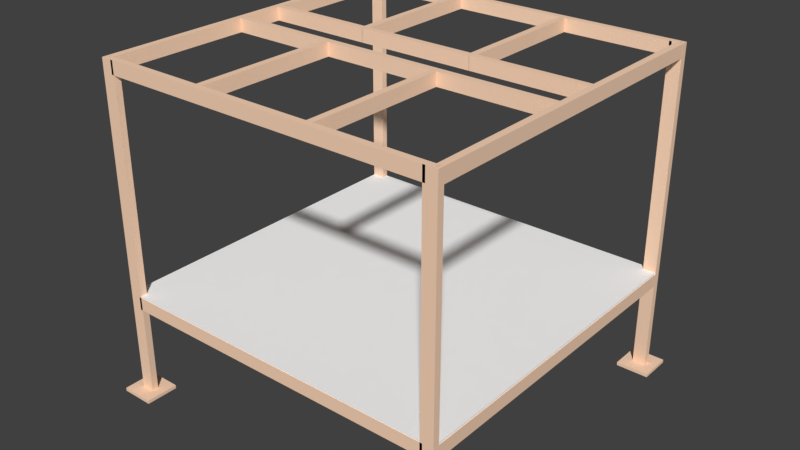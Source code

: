 # Source: AgilusStructure.blend  (saved by Blender 2.78.0; exported with 4.5.12 LTS)
import bpy
from mathutils import Matrix  # noqa: F401  (used for matrix-valued properties, if any)

bpy.ops.wm.read_factory_settings(use_empty=True)
scene = bpy.context.scene
scene.name = 'Scene'

# ---- collections
col_collection_1 = bpy.data.collections.new('Collection 1'); scene.collection.children.link(col_collection_1)

# ---- materials (node trees are filled in below, after node groups)
mat_material_002 = bpy.data.materials.new('Material.002')
mat_material_002.alpha_threshold = 0.0
mat_material_002.use_transparent_shadow = False
mat_material_002.diffuse_color = (1.0, 0.6929, 0.4944, 1.0)
mat_material_002.roughness = 0.5
mat_material_001 = bpy.data.materials.new('Material.001')
mat_material_001.alpha_threshold = 0.0
mat_material_001.use_transparent_shadow = False
mat_material_001.diffuse_color = (1.0, 1.0, 1.0, 1.0)
mat_material_001.roughness = 0.5
mat_material_001.specular_intensity = 1.0

# ---- material node trees

# ---- world
world_world = bpy.data.worlds.new('World'); scene.world = world_world
world_world.color = (0.05088, 0.05088, 0.05088)
world_world.use_sun_shadow = False
world_world.sun_shadow_jitter_overblur = 0.0
world_world.cycles.sampling_method = 'MANUAL'

# ---- meshes
me_cube_020 = bpy.data.meshes.new('Cube.020')
me_cube_020.from_pydata([(-1.0, -1.0, -1.0), (-1.0, -1.0, 1.0), (-1.0, 1.0, -1.0), (-1.0, 1.0, 1.0), (1.0, -1.0, -1.0), (1.0, -1.0, 1.0), (1.0, 1.0, -1.0), (1.0, 1.0, 1.0)], [], [(0, 1, 3, 2), (2, 3, 7, 6), (6, 7, 5, 4), (4, 5, 1, 0), (2, 6, 4, 0), (7, 3, 1, 5)])
me_cube_020.materials.append(mat_material_002)
me_cube_020.use_remesh_preserve_volume = False
me_cube_020.use_remesh_preserve_attributes = False
me_cube_020.use_mirror_vertex_groups = False
me_cube_020.update()
me_cube_002 = bpy.data.meshes.new('Cube.002')
me_cube_002.from_pydata([(-1.0, -1.0, -1.0), (-1.0, -1.0, 1.0), (-1.0, 1.0, -1.0), (-1.0, 1.0, 1.0), (1.0, -1.0, -1.0), (1.0, -1.0, 1.0), (1.0, 1.0, -1.0), (1.0, 1.0, 1.0)], [], [(0, 1, 3, 2), (2, 3, 7, 6), (6, 7, 5, 4), (4, 5, 1, 0), (2, 6, 4, 0), (7, 3, 1, 5)])
me_cube_002.materials.append(mat_material_002)
me_cube_002.use_remesh_preserve_volume = False
me_cube_002.use_remesh_preserve_attributes = False
me_cube_002.use_mirror_vertex_groups = False
me_cube_002.update()
me_cube_001 = bpy.data.meshes.new('Cube.001')
me_cube_001.from_pydata([(-1.0, -1.0, -1.0), (-1.0, -1.0, 1.0), (-1.0, 1.0, -1.0), (-1.0, 1.0, 1.0), (1.0, -1.0, -1.0), (1.0, -1.0, 1.0), (1.0, 1.0, -1.0), (1.0, 1.0, 1.0)], [], [(0, 1, 3, 2), (2, 3, 7, 6), (6, 7, 5, 4), (4, 5, 1, 0), (2, 6, 4, 0), (7, 3, 1, 5)])
me_cube_001.materials.append(mat_material_001)
me_cube_001.use_remesh_preserve_volume = False
me_cube_001.use_remesh_preserve_attributes = False
me_cube_001.use_mirror_vertex_groups = False
me_cube_001.update()
me_cube_003 = bpy.data.meshes.new('Cube.003')
me_cube_003.from_pydata([(-1.0, -1.0, -1.0), (-1.0, -1.0, 1.0), (-1.0, 1.0, -1.0), (-1.0, 1.0, 1.0), (1.0, -1.0, -1.0), (1.0, -1.0, 1.0), (1.0, 1.0, -1.0), (1.0, 1.0, 1.0)], [], [(0, 1, 3, 2), (2, 3, 7, 6), (6, 7, 5, 4), (4, 5, 1, 0), (2, 6, 4, 0), (7, 3, 1, 5)])
me_cube_003.materials.append(mat_material_002)
me_cube_003.use_remesh_preserve_volume = False
me_cube_003.use_remesh_preserve_attributes = False
me_cube_003.use_mirror_vertex_groups = False
me_cube_003.update()
me_cube_004 = bpy.data.meshes.new('Cube.004')
me_cube_004.from_pydata([(-1.0, -1.0, -1.0), (-1.0, -1.0, 1.0), (-1.0, 1.0, -1.0), (-1.0, 1.0, 1.0), (1.0, -1.0, -1.0), (1.0, -1.0, 1.0), (1.0, 1.0, -1.0), (1.0, 1.0, 1.0)], [], [(0, 1, 3, 2), (2, 3, 7, 6), (6, 7, 5, 4), (4, 5, 1, 0), (2, 6, 4, 0), (7, 3, 1, 5)])
me_cube_004.materials.append(mat_material_002)
me_cube_004.use_remesh_preserve_volume = False
me_cube_004.use_remesh_preserve_attributes = False
me_cube_004.use_mirror_vertex_groups = False
me_cube_004.update()
me_cube_005 = bpy.data.meshes.new('Cube.005')
me_cube_005.from_pydata([(-1.0, -1.0, -1.0), (-1.0, -1.0, 1.0), (-1.0, 1.0, -1.0), (-1.0, 1.0, 1.0), (1.0, -1.0, -1.0), (1.0, -1.0, 1.0), (1.0, 1.0, -1.0), (1.0, 1.0, 1.0)], [], [(0, 1, 3, 2), (2, 3, 7, 6), (6, 7, 5, 4), (4, 5, 1, 0), (2, 6, 4, 0), (7, 3, 1, 5)])
me_cube_005.materials.append(mat_material_002)
me_cube_005.use_remesh_preserve_volume = False
me_cube_005.use_remesh_preserve_attributes = False
me_cube_005.use_mirror_vertex_groups = False
me_cube_005.update()
me_cube_006 = bpy.data.meshes.new('Cube.006')
me_cube_006.from_pydata([(-1.0, -1.0, -1.0), (-1.0, -1.0, 1.0), (-1.0, 1.0, -1.0), (-1.0, 1.0, 1.0), (1.0, -1.0, -1.0), (1.0, -1.0, 1.0), (1.0, 1.0, -1.0), (1.0, 1.0, 1.0)], [], [(0, 1, 3, 2), (2, 3, 7, 6), (6, 7, 5, 4), (4, 5, 1, 0), (2, 6, 4, 0), (7, 3, 1, 5)])
me_cube_006.materials.append(mat_material_002)
me_cube_006.use_remesh_preserve_volume = False
me_cube_006.use_remesh_preserve_attributes = False
me_cube_006.use_mirror_vertex_groups = False
me_cube_006.update()
me_cube_007 = bpy.data.meshes.new('Cube.007')
me_cube_007.from_pydata([(-1.0, -1.0, -1.0), (-1.0, -1.0, 1.0), (-1.0, 1.0, -1.0), (-1.0, 1.0, 1.0), (1.0, -1.0, -1.0), (1.0, -1.0, 1.0), (1.0, 1.0, -1.0), (1.0, 1.0, 1.0)], [], [(0, 1, 3, 2), (2, 3, 7, 6), (6, 7, 5, 4), (4, 5, 1, 0), (2, 6, 4, 0), (7, 3, 1, 5)])
me_cube_007.materials.append(mat_material_002)
me_cube_007.use_remesh_preserve_volume = False
me_cube_007.use_remesh_preserve_attributes = False
me_cube_007.use_mirror_vertex_groups = False
me_cube_007.update()
me_cube_008 = bpy.data.meshes.new('Cube.008')
me_cube_008.from_pydata([(-1.0, -1.0, -1.0), (-1.0, -1.0, 1.0), (-1.0, 1.0, -1.0), (-1.0, 1.0, 1.0), (1.0, -1.0, -1.0), (1.0, -1.0, 1.0), (1.0, 1.0, -1.0), (1.0, 1.0, 1.0)], [], [(0, 1, 3, 2), (2, 3, 7, 6), (6, 7, 5, 4), (4, 5, 1, 0), (2, 6, 4, 0), (7, 3, 1, 5)])
me_cube_008.materials.append(mat_material_002)
me_cube_008.use_remesh_preserve_volume = False
me_cube_008.use_remesh_preserve_attributes = False
me_cube_008.use_mirror_vertex_groups = False
me_cube_008.update()
me_cube_009 = bpy.data.meshes.new('Cube.009')
me_cube_009.from_pydata([(-1.0, -1.0, -1.0), (-1.0, -1.0, 1.0), (-1.0, 1.0, -1.0), (-1.0, 1.0, 1.0), (1.0, -1.0, -1.0), (1.0, -1.0, 1.0), (1.0, 1.0, -1.0), (1.0, 1.0, 1.0)], [], [(0, 1, 3, 2), (2, 3, 7, 6), (6, 7, 5, 4), (4, 5, 1, 0), (2, 6, 4, 0), (7, 3, 1, 5)])
me_cube_009.materials.append(mat_material_002)
me_cube_009.use_remesh_preserve_volume = False
me_cube_009.use_remesh_preserve_attributes = False
me_cube_009.use_mirror_vertex_groups = False
me_cube_009.update()
me_cube_010 = bpy.data.meshes.new('Cube.010')
me_cube_010.from_pydata([(-1.0, -1.0, -1.0), (-1.0, -1.0, 1.0), (-1.0, 1.0, -1.0), (-1.0, 1.0, 1.0), (1.0, -1.0, -1.0), (1.0, -1.0, 1.0), (1.0, 1.0, -1.0), (1.0, 1.0, 1.0)], [], [(0, 1, 3, 2), (2, 3, 7, 6), (6, 7, 5, 4), (4, 5, 1, 0), (2, 6, 4, 0), (7, 3, 1, 5)])
me_cube_010.materials.append(mat_material_002)
me_cube_010.use_remesh_preserve_volume = False
me_cube_010.use_remesh_preserve_attributes = False
me_cube_010.use_mirror_vertex_groups = False
me_cube_010.update()
me_cube_011 = bpy.data.meshes.new('Cube.011')
me_cube_011.from_pydata([(-1.0, -1.0, -1.0), (-1.0, -1.0, 1.0), (-1.0, 1.0, -1.0), (-1.0, 1.0, 1.0), (1.0, -1.0, -1.0), (1.0, -1.0, 1.0), (1.0, 1.0, -1.0), (1.0, 1.0, 1.0)], [], [(0, 1, 3, 2), (2, 3, 7, 6), (6, 7, 5, 4), (4, 5, 1, 0), (2, 6, 4, 0), (7, 3, 1, 5)])
me_cube_011.materials.append(mat_material_002)
me_cube_011.use_remesh_preserve_volume = False
me_cube_011.use_remesh_preserve_attributes = False
me_cube_011.use_mirror_vertex_groups = False
me_cube_011.update()
me_cube_012 = bpy.data.meshes.new('Cube.012')
me_cube_012.from_pydata([(-1.0, -1.0, -1.0), (-1.0, -1.0, 1.0), (-1.0, 1.0, -1.0), (-1.0, 1.0, 1.0), (1.0, -1.0, -1.0), (1.0, -1.0, 1.0), (1.0, 1.0, -1.0), (1.0, 1.0, 1.0)], [], [(0, 1, 3, 2), (2, 3, 7, 6), (6, 7, 5, 4), (4, 5, 1, 0), (2, 6, 4, 0), (7, 3, 1, 5)])
me_cube_012.materials.append(mat_material_002)
me_cube_012.use_remesh_preserve_volume = False
me_cube_012.use_remesh_preserve_attributes = False
me_cube_012.use_mirror_vertex_groups = False
me_cube_012.update()
me_cube_013 = bpy.data.meshes.new('Cube.013')
me_cube_013.from_pydata([(-1.0, -1.0, -1.0), (-1.0, -1.0, 1.0), (-1.0, 1.0, -1.0), (-1.0, 1.0, 1.0), (1.0, -1.0, -1.0), (1.0, -1.0, 1.0), (1.0, 1.0, -1.0), (1.0, 1.0, 1.0)], [], [(0, 1, 3, 2), (2, 3, 7, 6), (6, 7, 5, 4), (4, 5, 1, 0), (2, 6, 4, 0), (7, 3, 1, 5)])
me_cube_013.materials.append(mat_material_002)
me_cube_013.use_remesh_preserve_volume = False
me_cube_013.use_remesh_preserve_attributes = False
me_cube_013.use_mirror_vertex_groups = False
me_cube_013.update()
me_cube_014 = bpy.data.meshes.new('Cube.014')
me_cube_014.from_pydata([(-1.0, -1.0, -1.0), (-1.0, -1.0, 1.0), (-1.0, 1.0, -1.0), (-1.0, 1.0, 1.0), (1.0, -1.0, -1.0), (1.0, -1.0, 1.0), (1.0, 1.0, -1.0), (1.0, 1.0, 1.0)], [], [(0, 1, 3, 2), (2, 3, 7, 6), (6, 7, 5, 4), (4, 5, 1, 0), (2, 6, 4, 0), (7, 3, 1, 5)])
me_cube_014.materials.append(mat_material_002)
me_cube_014.use_remesh_preserve_volume = False
me_cube_014.use_remesh_preserve_attributes = False
me_cube_014.use_mirror_vertex_groups = False
me_cube_014.update()
me_cube_015 = bpy.data.meshes.new('Cube.015')
me_cube_015.from_pydata([(-1.0, -1.0, -1.0), (-1.0, -1.0, 1.0), (-1.0, 1.0, -1.0), (-1.0, 1.0, 1.0), (1.0, -1.0, -1.0), (1.0, -1.0, 1.0), (1.0, 1.0, -1.0), (1.0, 1.0, 1.0)], [], [(0, 1, 3, 2), (2, 3, 7, 6), (6, 7, 5, 4), (4, 5, 1, 0), (2, 6, 4, 0), (7, 3, 1, 5)])
me_cube_015.materials.append(mat_material_002)
me_cube_015.use_remesh_preserve_volume = False
me_cube_015.use_remesh_preserve_attributes = False
me_cube_015.use_mirror_vertex_groups = False
me_cube_015.update()
me_cube_016 = bpy.data.meshes.new('Cube.016')
me_cube_016.from_pydata([(-1.0, -1.0, -1.0), (-1.0, -1.0, 1.0), (-1.0, 1.0, -1.0), (-1.0, 1.0, 1.0), (1.0, -1.0, -1.0), (1.0, -1.0, 1.0), (1.0, 1.0, -1.0), (1.0, 1.0, 1.0)], [], [(0, 1, 3, 2), (2, 3, 7, 6), (6, 7, 5, 4), (4, 5, 1, 0), (2, 6, 4, 0), (7, 3, 1, 5)])
me_cube_016.materials.append(mat_material_002)
me_cube_016.use_remesh_preserve_volume = False
me_cube_016.use_remesh_preserve_attributes = False
me_cube_016.use_mirror_vertex_groups = False
me_cube_016.update()
me_cube_017 = bpy.data.meshes.new('Cube.017')
me_cube_017.from_pydata([(-1.0, -1.0, -1.0), (-1.0, -1.0, 1.0), (-1.0, 1.0, -1.0), (-1.0, 1.0, 1.0), (1.0, -1.0, -1.0), (1.0, -1.0, 1.0), (1.0, 1.0, -1.0), (1.0, 1.0, 1.0)], [], [(0, 1, 3, 2), (2, 3, 7, 6), (6, 7, 5, 4), (4, 5, 1, 0), (2, 6, 4, 0), (7, 3, 1, 5)])
me_cube_017.materials.append(mat_material_002)
me_cube_017.use_remesh_preserve_volume = False
me_cube_017.use_remesh_preserve_attributes = False
me_cube_017.use_mirror_vertex_groups = False
me_cube_017.update()
me_cube_018 = bpy.data.meshes.new('Cube.018')
me_cube_018.from_pydata([(-1.0, -1.0, -1.0), (-1.0, -1.0, 1.0), (-1.0, 1.0, -1.0), (-1.0, 1.0, 1.0), (1.0, -1.0, -1.0), (1.0, -1.0, 1.0), (1.0, 1.0, -1.0), (1.0, 1.0, 1.0)], [], [(0, 1, 3, 2), (2, 3, 7, 6), (6, 7, 5, 4), (4, 5, 1, 0), (2, 6, 4, 0), (7, 3, 1, 5)])
me_cube_018.materials.append(mat_material_002)
me_cube_018.use_remesh_preserve_volume = False
me_cube_018.use_remesh_preserve_attributes = False
me_cube_018.use_mirror_vertex_groups = False
me_cube_018.update()
me_cube_019 = bpy.data.meshes.new('Cube.019')
me_cube_019.from_pydata([(-1.0, -1.0, -1.0), (-1.0, -1.0, 1.0), (-1.0, 1.0, -1.0), (-1.0, 1.0, 1.0), (1.0, -1.0, -1.0), (1.0, -1.0, 1.0), (1.0, 1.0, -1.0), (1.0, 1.0, 1.0)], [], [(0, 1, 3, 2), (2, 3, 7, 6), (6, 7, 5, 4), (4, 5, 1, 0), (2, 6, 4, 0), (7, 3, 1, 5)])
me_cube_019.materials.append(mat_material_002)
me_cube_019.use_remesh_preserve_volume = False
me_cube_019.use_remesh_preserve_attributes = False
me_cube_019.use_mirror_vertex_groups = False
me_cube_019.update()
me_cube_021 = bpy.data.meshes.new('Cube.021')
me_cube_021.from_pydata([(-1.0, -1.0, -1.0), (-1.0, -1.0, 1.0), (-1.0, 1.0, -1.0), (-1.0, 1.0, 1.0), (1.0, -1.0, -1.0), (1.0, -1.0, 1.0), (1.0, 1.0, -1.0), (1.0, 1.0, 1.0)], [], [(0, 1, 3, 2), (2, 3, 7, 6), (6, 7, 5, 4), (4, 5, 1, 0), (2, 6, 4, 0), (7, 3, 1, 5)])
me_cube_021.materials.append(mat_material_002)
me_cube_021.use_remesh_preserve_volume = False
me_cube_021.use_remesh_preserve_attributes = False
me_cube_021.use_mirror_vertex_groups = False
me_cube_021.update()
me_cube_022 = bpy.data.meshes.new('Cube.022')
me_cube_022.from_pydata([(-1.0, -1.0, -1.0), (-1.0, -1.0, 1.0), (-1.0, 1.0, -1.0), (-1.0, 1.0, 1.0), (1.0, -1.0, -1.0), (1.0, -1.0, 1.0), (1.0, 1.0, -1.0), (1.0, 1.0, 1.0)], [], [(0, 1, 3, 2), (2, 3, 7, 6), (6, 7, 5, 4), (4, 5, 1, 0), (2, 6, 4, 0), (7, 3, 1, 5)])
me_cube_022.materials.append(mat_material_002)
me_cube_022.use_remesh_preserve_volume = False
me_cube_022.use_remesh_preserve_attributes = False
me_cube_022.use_mirror_vertex_groups = False
me_cube_022.update()
me_cube_024 = bpy.data.meshes.new('Cube.024')
me_cube_024.from_pydata([(-1.0, -1.0, -1.0), (-1.0, -1.0, 1.0), (-1.0, 1.0, -1.0), (-1.0, 1.0, 1.0), (1.0, -1.0, -1.0), (1.0, -1.0, 1.0), (1.0, 1.0, -1.0), (1.0, 1.0, 1.0)], [], [(0, 1, 3, 2), (2, 3, 7, 6), (6, 7, 5, 4), (4, 5, 1, 0), (2, 6, 4, 0), (7, 3, 1, 5)])
me_cube_024.materials.append(mat_material_002)
me_cube_024.use_remesh_preserve_volume = False
me_cube_024.use_remesh_preserve_attributes = False
me_cube_024.use_mirror_vertex_groups = False
me_cube_024.update()

# ---- objects
ob_cube_019 = bpy.data.objects.new('Cube.019', me_cube_020)
ob_cube_001 = bpy.data.objects.new('Cube.001', me_cube_002)
ob_cube = bpy.data.objects.new('Cube', me_cube_001)
ob_cube_002 = bpy.data.objects.new('Cube.002', me_cube_003)
ob_cube_003 = bpy.data.objects.new('Cube.003', me_cube_004)
ob_cube_004 = bpy.data.objects.new('Cube.004', me_cube_005)
ob_cube_005 = bpy.data.objects.new('Cube.005', me_cube_006)
ob_cube_006 = bpy.data.objects.new('Cube.006', me_cube_007)
ob_cube_007 = bpy.data.objects.new('Cube.007', me_cube_008)
ob_cube_008 = bpy.data.objects.new('Cube.008', me_cube_009)
ob_cube_009 = bpy.data.objects.new('Cube.009', me_cube_010)
ob_cube_010 = bpy.data.objects.new('Cube.010', me_cube_011)
ob_cube_011 = bpy.data.objects.new('Cube.011', me_cube_012)
ob_cube_012 = bpy.data.objects.new('Cube.012', me_cube_013)
ob_cube_013 = bpy.data.objects.new('Cube.013', me_cube_014)
ob_cube_014 = bpy.data.objects.new('Cube.014', me_cube_015)
ob_cube_015 = bpy.data.objects.new('Cube.015', me_cube_016)
ob_cube_016 = bpy.data.objects.new('Cube.016', me_cube_017)
ob_cube_017 = bpy.data.objects.new('Cube.017', me_cube_018)
ob_cube_018 = bpy.data.objects.new('Cube.018', me_cube_019)
ob_cube_020 = bpy.data.objects.new('Cube.020', me_cube_021)
ob_cube_021 = bpy.data.objects.new('Cube.021', me_cube_022)
ob_cube_023 = bpy.data.objects.new('Cube.023', me_cube_024)

# ---- transforms, parenting, visibility, modifiers, constraints
ob_cube_019.location = (-1.025, 1.025, 0.0)
ob_cube_019.scale = (0.1, 0.1, 0.01)
ob_cube_019.lineart.crease_threshold = 0.0
ob_cube_001.location = (-1.025, -1.025, 1.0)
ob_cube_001.scale = (0.04, 0.02, 1.0)
ob_cube_001.lineart.crease_threshold = 0.0
ob_cube.location = (0.0, 0.0, 0.63)
ob_cube.scale = (1.062, 1.043, 0.01)
ob_cube.lineart.crease_threshold = 0.0
ob_cube_002.location = (1.025, -1.025, 1.0)
ob_cube_002.scale = (0.04, 0.02, 1.0)
ob_cube_002.lineart.crease_threshold = 0.0
ob_cube_003.location = (-1.025, 1.025, 1.0)
ob_cube_003.scale = (0.04, 0.02, 1.0)
ob_cube_003.lineart.crease_threshold = 0.0
ob_cube_004.location = (1.025, 1.025, 1.0)
ob_cube_004.scale = (0.04, 0.02, 1.0)
ob_cube_004.lineart.crease_threshold = 0.0
ob_cube_005.location = (0.0, -1.025, 0.59)
ob_cube_005.rotation_euler = (-0.0, 1.571, 0.0)
ob_cube_005.scale = (0.04, 0.02, 1.0)
ob_cube_005.lineart.crease_threshold = 0.0
ob_cube_006.location = (0.0, 1.025, 0.59)
ob_cube_006.rotation_euler = (-0.0, 1.571, 0.0)
ob_cube_006.scale = (0.04, 0.02, 1.0)
ob_cube_006.lineart.crease_threshold = 0.0
ob_cube_007.location = (-1.045, 0.0, 0.59)
ob_cube_007.rotation_euler = (-1.571, 1.571, 0.0)
ob_cube_007.scale = (0.04, 0.02, 1.02)
ob_cube_007.lineart.crease_threshold = 0.0
ob_cube_008.location = (1.045, 0.0, 0.59)
ob_cube_008.rotation_euler = (-1.571, 1.571, 0.0)
ob_cube_008.scale = (0.04, 0.02, 1.04)
ob_cube_008.lineart.crease_threshold = 0.0
ob_cube_009.location = (0.0, 0.165, 1.96)
ob_cube_009.rotation_euler = (-0.0, 1.571, 0.0)
ob_cube_009.scale = (0.04, 0.02, 1.04)
ob_cube_009.lineart.crease_threshold = 0.0
ob_cube_010.location = (-0.385, -0.585, 1.96)
ob_cube_010.rotation_euler = (-1.571, 1.571, 0.0)
ob_cube_010.scale = (0.04, 0.02, 0.44)
ob_cube_010.lineart.crease_threshold = 0.0
ob_cube_011.location = (-1.045, 0.0, 1.96)
ob_cube_011.rotation_euler = (-1.571, 1.571, 0.0)
ob_cube_011.scale = (0.04, 0.02, 1.02)
ob_cube_011.lineart.crease_threshold = 0.0
ob_cube_012.location = (0.0, -0.125, 1.96)
ob_cube_012.rotation_euler = (-0.0, 1.571, 0.0)
ob_cube_012.scale = (0.04, 0.02, 1.04)
ob_cube_012.lineart.crease_threshold = 0.0
ob_cube_013.location = (0.0, 1.025, 1.96)
ob_cube_013.rotation_euler = (-0.0, 1.571, 0.0)
ob_cube_013.scale = (0.04, 0.02, 1.0)
ob_cube_013.lineart.crease_threshold = 0.0
ob_cube_014.location = (0.0, -1.025, 1.96)
ob_cube_014.rotation_euler = (-0.0, 1.571, 0.0)
ob_cube_014.scale = (0.04, 0.02, 1.0)
ob_cube_014.lineart.crease_threshold = 0.0
ob_cube_015.location = (1.045, 0.0, 1.96)
ob_cube_015.rotation_euler = (-1.571, 1.571, 0.0)
ob_cube_015.scale = (0.04, 0.02, 1.04)
ob_cube_015.lineart.crease_threshold = 0.0
ob_cube_016.location = (0.33, -0.585, 1.96)
ob_cube_016.rotation_euler = (-1.571, 1.571, 0.0)
ob_cube_016.scale = (0.04, 0.02, 0.44)
ob_cube_016.lineart.crease_threshold = 0.0
ob_cube_017.location = (0.33, 0.585, 1.96)
ob_cube_017.rotation_euler = (-1.571, 1.571, 0.0)
ob_cube_017.scale = (0.04, 0.02, 0.44)
ob_cube_017.lineart.crease_threshold = 0.0
ob_cube_018.location = (-0.385, 0.585, 1.96)
ob_cube_018.rotation_euler = (-1.571, 1.571, 0.0)
ob_cube_018.scale = (0.04, 0.02, 0.44)
ob_cube_018.lineart.crease_threshold = 0.0
ob_cube_020.location = (-1.025, -1.025, 0.0)
ob_cube_020.scale = (0.1, 0.1, 0.01)
ob_cube_020.lineart.crease_threshold = 0.0
ob_cube_021.location = (1.025, -1.025, 0.0)
ob_cube_021.scale = (0.1, 0.1, 0.01)
ob_cube_021.lineart.crease_threshold = 0.0
ob_cube_023.location = (1.025, 1.025, 0.0)
ob_cube_023.scale = (0.1, 0.1, 0.01)
ob_cube_023.lineart.crease_threshold = 0.0

# ---- collection membership
col_collection_1.objects.link(ob_cube_019)
col_collection_1.objects.link(ob_cube_001)
col_collection_1.objects.link(ob_cube)
col_collection_1.objects.link(ob_cube_002)
col_collection_1.objects.link(ob_cube_003)
col_collection_1.objects.link(ob_cube_004)
col_collection_1.objects.link(ob_cube_005)
col_collection_1.objects.link(ob_cube_006)
col_collection_1.objects.link(ob_cube_007)
col_collection_1.objects.link(ob_cube_008)
col_collection_1.objects.link(ob_cube_009)
col_collection_1.objects.link(ob_cube_010)
col_collection_1.objects.link(ob_cube_011)
col_collection_1.objects.link(ob_cube_012)
col_collection_1.objects.link(ob_cube_013)
col_collection_1.objects.link(ob_cube_014)
col_collection_1.objects.link(ob_cube_015)
col_collection_1.objects.link(ob_cube_016)
col_collection_1.objects.link(ob_cube_017)
col_collection_1.objects.link(ob_cube_018)
col_collection_1.objects.link(ob_cube_020)
col_collection_1.objects.link(ob_cube_021)
col_collection_1.objects.link(ob_cube_023)

# ---- scene / render settings (as saved in the file)
scene.frame_start = 1; scene.frame_end = 250; scene.frame_set(1)
scene.render.engine = 'BLENDER_EEVEE_NEXT'
scene.render.resolution_percentage = 50
scene.render.dither_intensity = 0.0
scene.cycles.use_denoising = False
scene.cycles.samples = 128
scene.cycles.sampling_pattern = 'TABULATED_SOBOL'
scene.cycles.light_sampling_threshold = 0.0
scene.cycles.use_adaptive_sampling = False
scene.cycles.use_light_tree = False
scene.cycles.blur_glossy = 0.0
scene.cycles.sample_clamp_indirect = 0.0
scene.view_settings.view_transform = 'Standard'
bpy.context.view_layer.update()

# ---- added for rendering (the .blend has no active camera and no usable light): camera, sun
cam_auto = bpy.data.cameras.new('AutoCamera')
cam_auto.lens = 50.0
cam_auto.sensor_width = 36.0
cam_auto.clip_end = 1000.0
ob_auto_camera = bpy.data.objects.new('AutoCamera', cam_auto)
scene.collection.objects.link(ob_auto_camera)
ob_auto_camera.location = (3.48223, -4.17867, 3.78078)
ob_auto_camera.rotation_euler = (1.09748, -7.21219e-08, 0.694738)
scene.camera = ob_auto_camera
light_auto_sun = bpy.data.lights.new('AutoSun', 'SUN')
light_auto_sun.energy = 3.0
light_auto_sun.angle = 0.0523599
ob_auto_sun = bpy.data.objects.new('AutoSun', light_auto_sun)
scene.collection.objects.link(ob_auto_sun)
ob_auto_sun.rotation_euler = (0.872665, 0.174533, 0.523599)
bpy.context.view_layer.update()
